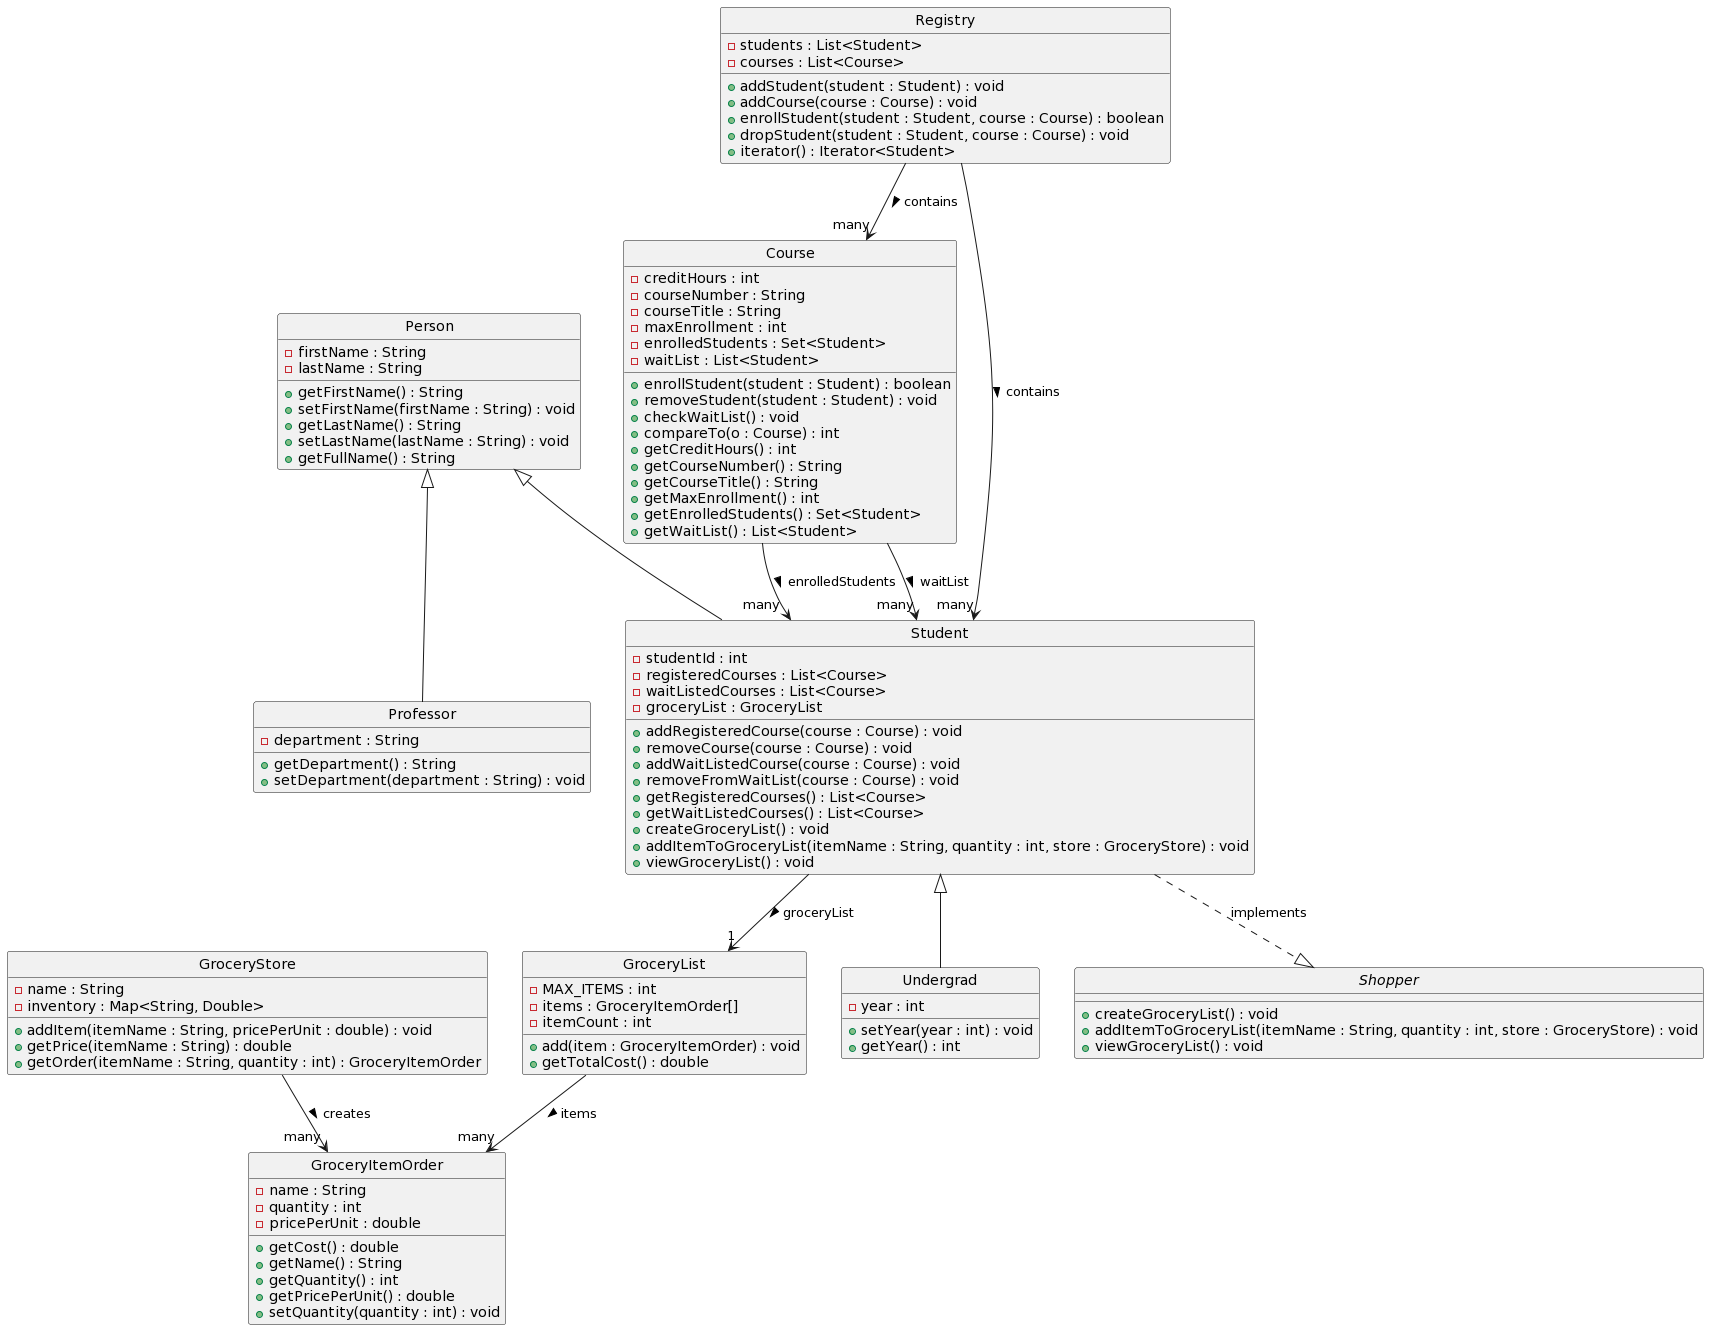

The diagram above was rendered by PlantUML. Its source (embedded in the PNG):
@startuml
skinparam style strictuml

class Course {
    - creditHours : int
    - courseNumber : String
    - courseTitle : String
    - maxEnrollment : int
    - enrolledStudents : Set<Student>
    - waitList : List<Student>
    + enrollStudent(student : Student) : boolean
    + removeStudent(student : Student) : void
    + checkWaitList() : void
    + compareTo(o : Course) : int
    + getCreditHours() : int
    + getCourseNumber() : String
    + getCourseTitle() : String
    + getMaxEnrollment() : int
    + getEnrolledStudents() : Set<Student>
    + getWaitList() : List<Student>
}

class GroceryItemOrder {
    - name : String
    - quantity : int
    - pricePerUnit : double
    + getCost() : double
    + getName() : String
    + getQuantity() : int
    + getPricePerUnit() : double
    + setQuantity(quantity : int) : void
}

class GroceryList {
    - MAX_ITEMS : int
    - items : GroceryItemOrder[]
    - itemCount : int
    + add(item : GroceryItemOrder) : void
    + getTotalCost() : double
}

class GroceryStore {
    - name : String
    - inventory : Map<String, Double>
    + addItem(itemName : String, pricePerUnit : double) : void
    + getPrice(itemName : String) : double
    + getOrder(itemName : String, quantity : int) : GroceryItemOrder
}

class Person {
    - firstName : String
    - lastName : String
    + getFirstName() : String
    + setFirstName(firstName : String) : void
    + getLastName() : String
    + setLastName(lastName : String) : void
    + getFullName() : String
}

class Student {
    - studentId : int
    - registeredCourses : List<Course>
    - waitListedCourses : List<Course>
    - groceryList : GroceryList
    + addRegisteredCourse(course : Course) : void
    + removeCourse(course : Course) : void
    + addWaitListedCourse(course : Course) : void
    + removeFromWaitList(course : Course) : void
    + getRegisteredCourses() : List<Course>
    + getWaitListedCourses() : List<Course>
    + createGroceryList() : void
    + addItemToGroceryList(itemName : String, quantity : int, store : GroceryStore) : void
    + viewGroceryList() : void
}

class Professor {
    - department : String
    + getDepartment() : String
    + setDepartment(department : String) : void
}

class Undergrad {
    - year : int
    + setYear(year : int) : void
    + getYear() : int
}

class Registry {
    - students : List<Student>
    - courses : List<Course>
    + addStudent(student : Student) : void
    + addCourse(course : Course) : void
    + enrollStudent(student : Student, course : Course) : boolean
    + dropStudent(student : Student, course : Course) : void
    + iterator() : Iterator<Student>
}

interface Shopper {
    + createGroceryList() : void
    + addItemToGroceryList(itemName : String, quantity : int, store : GroceryStore) : void
    + viewGroceryList() : void
}

Person <|-- Professor
Person <|-- Student
Student <|-- Undergrad
Student ..|> Shopper : implements
Registry --> "many" Student : contains >
Registry --> "many" Course : contains >
Course --> "many" Student : enrolledStudents >
Course --> "many" Student : waitList >
Student --> "1" GroceryList : groceryList >
GroceryList --> "many" GroceryItemOrder : items >
GroceryStore --> "many" GroceryItemOrder : creates >
@enduml